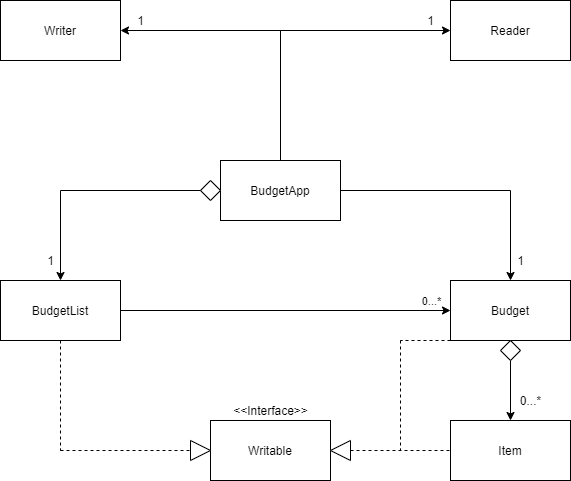

The diagram above was exported from draw.io. Its source (the exported page's mxGraphModel, read from the mxfile embedded in the PNG):
<mxGraphModel dx="855" dy="792" grid="1" gridSize="10" guides="1" tooltips="1" connect="1" arrows="1" fold="1" page="1" pageScale="1" pageWidth="850" pageHeight="1100" math="0" shadow="0">
  <root>
    <mxCell id="0" />
    <mxCell id="1" parent="0" />
    <mxCell id="_4OWo7Qat6-QzvY6-T0Q-5" style="edgeStyle=orthogonalEdgeStyle;rounded=0;orthogonalLoop=1;jettySize=auto;html=1;" edge="1" parent="1" source="_4OWo7Qat6-QzvY6-T0Q-1" target="_4OWo7Qat6-QzvY6-T0Q-4">
      <mxGeometry relative="1" as="geometry" />
    </mxCell>
    <mxCell id="_4OWo7Qat6-QzvY6-T0Q-13" style="edgeStyle=orthogonalEdgeStyle;rounded=0;orthogonalLoop=1;jettySize=auto;html=1;exitX=1;exitY=0.5;exitDx=0;exitDy=0;entryX=0.5;entryY=0;entryDx=0;entryDy=0;" edge="1" parent="1" source="_4OWo7Qat6-QzvY6-T0Q-1" target="_4OWo7Qat6-QzvY6-T0Q-6">
      <mxGeometry relative="1" as="geometry" />
    </mxCell>
    <mxCell id="_4OWo7Qat6-QzvY6-T0Q-17" style="edgeStyle=orthogonalEdgeStyle;rounded=0;orthogonalLoop=1;jettySize=auto;html=1;exitX=0.5;exitY=0;exitDx=0;exitDy=0;entryX=1;entryY=0.5;entryDx=0;entryDy=0;" edge="1" parent="1" source="_4OWo7Qat6-QzvY6-T0Q-1" target="_4OWo7Qat6-QzvY6-T0Q-15">
      <mxGeometry relative="1" as="geometry" />
    </mxCell>
    <mxCell id="_4OWo7Qat6-QzvY6-T0Q-18" style="edgeStyle=orthogonalEdgeStyle;rounded=0;orthogonalLoop=1;jettySize=auto;html=1;exitX=0.5;exitY=0;exitDx=0;exitDy=0;entryX=0;entryY=0.5;entryDx=0;entryDy=0;" edge="1" parent="1" source="_4OWo7Qat6-QzvY6-T0Q-1" target="_4OWo7Qat6-QzvY6-T0Q-16">
      <mxGeometry relative="1" as="geometry" />
    </mxCell>
    <mxCell id="_4OWo7Qat6-QzvY6-T0Q-1" value="BudgetApp" style="rounded=0;whiteSpace=wrap;html=1;" vertex="1" parent="1">
      <mxGeometry x="350" y="250" width="120" height="60" as="geometry" />
    </mxCell>
    <mxCell id="_4OWo7Qat6-QzvY6-T0Q-2" value="" style="rhombus;whiteSpace=wrap;html=1;" vertex="1" parent="1">
      <mxGeometry x="330" y="270" width="20" height="20" as="geometry" />
    </mxCell>
    <mxCell id="_4OWo7Qat6-QzvY6-T0Q-7" style="edgeStyle=orthogonalEdgeStyle;rounded=0;orthogonalLoop=1;jettySize=auto;html=1;exitX=1;exitY=0.5;exitDx=0;exitDy=0;entryX=0;entryY=0.5;entryDx=0;entryDy=0;" edge="1" parent="1" source="_4OWo7Qat6-QzvY6-T0Q-4" target="_4OWo7Qat6-QzvY6-T0Q-6">
      <mxGeometry relative="1" as="geometry" />
    </mxCell>
    <mxCell id="_4OWo7Qat6-QzvY6-T0Q-8" value="0...*" style="edgeLabel;html=1;align=center;verticalAlign=middle;resizable=0;points=[];labelBackgroundColor=none;" vertex="1" connectable="0" parent="_4OWo7Qat6-QzvY6-T0Q-7">
      <mxGeometry x="0.8909" y="1" relative="1" as="geometry">
        <mxPoint x="-2" y="-9" as="offset" />
      </mxGeometry>
    </mxCell>
    <mxCell id="_4OWo7Qat6-QzvY6-T0Q-4" value="BudgetList" style="rounded=0;whiteSpace=wrap;html=1;" vertex="1" parent="1">
      <mxGeometry x="130" y="370" width="120" height="60" as="geometry" />
    </mxCell>
    <mxCell id="_4OWo7Qat6-QzvY6-T0Q-6" value="Budget" style="rounded=0;whiteSpace=wrap;html=1;" vertex="1" parent="1">
      <mxGeometry x="580" y="370" width="120" height="60" as="geometry" />
    </mxCell>
    <mxCell id="_4OWo7Qat6-QzvY6-T0Q-9" value="1" style="text;html=1;align=center;verticalAlign=middle;resizable=0;points=[];autosize=1;strokeColor=none;" vertex="1" parent="1">
      <mxGeometry x="170" y="340" width="20" height="20" as="geometry" />
    </mxCell>
    <mxCell id="_4OWo7Qat6-QzvY6-T0Q-14" value="1" style="text;html=1;align=center;verticalAlign=middle;resizable=0;points=[];autosize=1;strokeColor=none;" vertex="1" parent="1">
      <mxGeometry x="640" y="340" width="20" height="20" as="geometry" />
    </mxCell>
    <mxCell id="_4OWo7Qat6-QzvY6-T0Q-15" value="Writer" style="rounded=0;whiteSpace=wrap;html=1;" vertex="1" parent="1">
      <mxGeometry x="130" y="90" width="120" height="60" as="geometry" />
    </mxCell>
    <mxCell id="_4OWo7Qat6-QzvY6-T0Q-16" value="Reader" style="whiteSpace=wrap;html=1;" vertex="1" parent="1">
      <mxGeometry x="580" y="90" width="120" height="60" as="geometry" />
    </mxCell>
    <mxCell id="_4OWo7Qat6-QzvY6-T0Q-19" value="1" style="text;html=1;align=center;verticalAlign=middle;resizable=0;points=[];autosize=1;strokeColor=none;" vertex="1" parent="1">
      <mxGeometry x="550" y="100" width="20" height="20" as="geometry" />
    </mxCell>
    <mxCell id="_4OWo7Qat6-QzvY6-T0Q-20" value="1" style="text;html=1;align=center;verticalAlign=middle;resizable=0;points=[];autosize=1;strokeColor=none;" vertex="1" parent="1">
      <mxGeometry x="260" y="100" width="20" height="20" as="geometry" />
    </mxCell>
    <mxCell id="_4OWo7Qat6-QzvY6-T0Q-22" value="Item" style="rounded=0;whiteSpace=wrap;html=1;" vertex="1" parent="1">
      <mxGeometry x="580" y="510" width="120" height="60" as="geometry" />
    </mxCell>
    <mxCell id="_4OWo7Qat6-QzvY6-T0Q-25" style="edgeStyle=orthogonalEdgeStyle;rounded=0;orthogonalLoop=1;jettySize=auto;html=1;exitX=0.5;exitY=1;exitDx=0;exitDy=0;entryX=0.5;entryY=0;entryDx=0;entryDy=0;" edge="1" parent="1" source="_4OWo7Qat6-QzvY6-T0Q-23" target="_4OWo7Qat6-QzvY6-T0Q-22">
      <mxGeometry relative="1" as="geometry" />
    </mxCell>
    <mxCell id="_4OWo7Qat6-QzvY6-T0Q-23" value="" style="rhombus;whiteSpace=wrap;html=1;" vertex="1" parent="1">
      <mxGeometry x="630" y="430" width="20" height="20" as="geometry" />
    </mxCell>
    <mxCell id="_4OWo7Qat6-QzvY6-T0Q-26" value="0...*" style="text;html=1;align=center;verticalAlign=middle;resizable=0;points=[];autosize=1;strokeColor=none;" vertex="1" parent="1">
      <mxGeometry x="640" y="480" width="40" height="20" as="geometry" />
    </mxCell>
    <mxCell id="_4OWo7Qat6-QzvY6-T0Q-35" value="Writable" style="rounded=0;whiteSpace=wrap;html=1;" vertex="1" parent="1">
      <mxGeometry x="340" y="510" width="120" height="60" as="geometry" />
    </mxCell>
    <mxCell id="_4OWo7Qat6-QzvY6-T0Q-39" value="" style="triangle;whiteSpace=wrap;html=1;direction=east;rotation=0;labelBorderColor=none;" vertex="1" parent="1">
      <mxGeometry x="320" y="530" width="20" height="20" as="geometry" />
    </mxCell>
    <mxCell id="_4OWo7Qat6-QzvY6-T0Q-40" value="" style="triangle;whiteSpace=wrap;html=1;direction=west;" vertex="1" parent="1">
      <mxGeometry x="460" y="530" width="20" height="20" as="geometry" />
    </mxCell>
    <mxCell id="_4OWo7Qat6-QzvY6-T0Q-41" value="" style="endArrow=none;dashed=1;html=1;entryX=0;entryY=0.5;entryDx=0;entryDy=0;exitX=0;exitY=0.5;exitDx=0;exitDy=0;" edge="1" parent="1" source="_4OWo7Qat6-QzvY6-T0Q-40" target="_4OWo7Qat6-QzvY6-T0Q-22">
      <mxGeometry width="50" height="50" relative="1" as="geometry">
        <mxPoint x="400" y="360" as="sourcePoint" />
        <mxPoint x="450" y="310" as="targetPoint" />
      </mxGeometry>
    </mxCell>
    <mxCell id="_4OWo7Qat6-QzvY6-T0Q-42" value="" style="endArrow=none;dashed=1;html=1;exitX=0.5;exitY=1;exitDx=0;exitDy=0;" edge="1" parent="1" source="_4OWo7Qat6-QzvY6-T0Q-4">
      <mxGeometry width="50" height="50" relative="1" as="geometry">
        <mxPoint x="400" y="380" as="sourcePoint" />
        <mxPoint x="190" y="540" as="targetPoint" />
      </mxGeometry>
    </mxCell>
    <mxCell id="_4OWo7Qat6-QzvY6-T0Q-43" value="" style="endArrow=none;dashed=1;html=1;entryX=0;entryY=0.5;entryDx=0;entryDy=0;" edge="1" parent="1" target="_4OWo7Qat6-QzvY6-T0Q-39">
      <mxGeometry width="50" height="50" relative="1" as="geometry">
        <mxPoint x="190" y="540" as="sourcePoint" />
        <mxPoint x="450" y="330" as="targetPoint" />
      </mxGeometry>
    </mxCell>
    <mxCell id="_4OWo7Qat6-QzvY6-T0Q-44" value="&amp;lt;&amp;lt;Interface&amp;gt;&amp;gt;" style="text;html=1;align=center;verticalAlign=middle;resizable=0;points=[];autosize=1;strokeColor=none;" vertex="1" parent="1">
      <mxGeometry x="355" y="490" width="90" height="20" as="geometry" />
    </mxCell>
    <mxCell id="_4OWo7Qat6-QzvY6-T0Q-45" value="" style="endArrow=none;dashed=1;html=1;exitX=0;exitY=1;exitDx=0;exitDy=0;" edge="1" parent="1" source="_4OWo7Qat6-QzvY6-T0Q-6">
      <mxGeometry width="50" height="50" relative="1" as="geometry">
        <mxPoint x="400" y="380" as="sourcePoint" />
        <mxPoint x="530" y="430" as="targetPoint" />
      </mxGeometry>
    </mxCell>
    <mxCell id="_4OWo7Qat6-QzvY6-T0Q-46" value="" style="endArrow=none;dashed=1;html=1;" edge="1" parent="1">
      <mxGeometry width="50" height="50" relative="1" as="geometry">
        <mxPoint x="530" y="430" as="sourcePoint" />
        <mxPoint x="530" y="540" as="targetPoint" />
      </mxGeometry>
    </mxCell>
  </root>
</mxGraphModel>